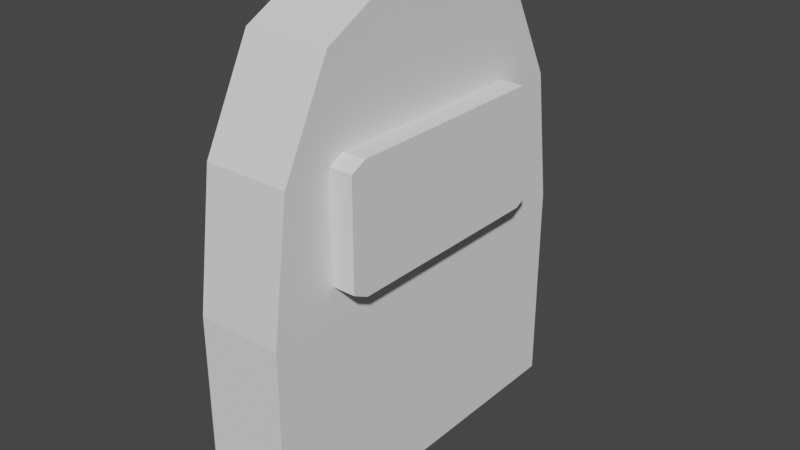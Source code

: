 # Source: Gravestone_01.blend  (saved by Blender 3.1.7; exported with 4.5.12 LTS)
import bpy
from mathutils import Matrix  # noqa: F401  (used for matrix-valued properties, if any)

bpy.ops.wm.read_factory_settings(use_empty=True)
scene = bpy.context.scene
scene.name = 'Scene'

# ---- collections
col_collection = bpy.data.collections.new('Collection'); scene.collection.children.link(col_collection)

# ---- world
world_world = bpy.data.worlds.new('World'); scene.world = world_world
world_world.use_nodes = True; world_world.node_tree.nodes.clear()
_N = world_world.node_tree.nodes; _L = world_world.node_tree.links
n0 = _N.new('ShaderNodeOutputWorld'); n0.name = 'World Output'; n0.location = (300, 300)
n1 = _N.new('ShaderNodeBackground'); n1.name = 'Background'; n1.location = (10, 300)
n1.inputs[0].default_value = (0.05088, 0.05088, 0.05088, 1.0)
_L.new(n1.outputs[0], n0.inputs[0])
n0.is_active_output = True
world_world.color = (0.05088, 0.05088, 0.05088)
world_world.use_sun_shadow = False
world_world.sun_shadow_jitter_overblur = 0.0

# ---- meshes
me_cube_001 = bpy.data.meshes.new('Cube.001')
me_cube_001.from_pydata([(-1.0, -1.547, 5.96e-08), (-1.0, 1.547, 5.96e-08), (1.0, -1.547, 5.96e-08), (1.0, 1.547, 5.96e-08), (-1.0, -1.547, 0.8827), (-1.0, -0.4295, 2.0), (-1.0, -1.397, 1.441), (-1.0, -0.9881, 1.85), (-1.0, 0.4295, 2.0), (-1.0, 1.547, 0.8827), (-1.0, 0.9881, 1.85), (-1.0, 1.397, 1.441), (1.0, -0.4295, 2.0), (1.0, -1.547, 0.8827), (1.0, -0.9881, 1.85), (1.0, -1.397, 1.441), (1.0, 1.547, 0.8827), (1.0, 0.4295, 2.0), (1.0, 1.397, 1.441), (1.0, 0.9881, 1.85)], [], [(17, 8, 5, 12), (3, 16, 18, 19, 17, 12, 14, 15, 13, 2), (0, 4, 6, 7, 5, 8, 10, 11, 9, 1), (1, 3, 2, 0), (1, 9, 16, 3), (8, 17, 19, 10), (10, 19, 18, 11), (11, 18, 16, 9), (12, 5, 7, 14), (14, 7, 6, 15), (15, 6, 4, 13), (2, 13, 4, 0)])
_uv = me_cube_001.uv_layers.new(name='UVMap')
_uv.uv.foreach_set('vector', [0.625, 0.5903, 0.875, 0.5903, 0.875, 0.6597, 0.625, 0.6597, 0.375, 0.5, 0.4853, 0.5, 0.5552, 0.5121, 0.6063, 0.5451, 0.625, 0.5903, 0.625, 0.6597, 0.6063, 0.7049, 0.5552, 0.7379, 0.4853, 0.75, 0.375, 0.75, 0.375, 0.0, 0.4853, 0.0, 0.5552, 0.0121, 0.6063, 0.04515, 0.625, 0.09029, 0.625, 0.1597, 0.6063, 0.2049, 0.5552, 0.2379, 0.4853, 0.25, 0.375, 0.25, 0.125, 0.5, 0.375, 0.5, 0.375, 0.75, 0.125, 0.75, 0.375, 0.25, 0.4853, 0.25, 0.4853, 0.5, 0.375, 0.5, 0.875, 0.5903, 0.625, 0.5903, 0.625, 0.5451, 0.875, 0.5451, 0.625, 0.25, 0.625, 0.5, 0.5552, 0.5, 0.5552, 0.25, 0.5552, 0.25, 0.5552, 0.5, 0.4853, 0.5, 0.4853, 0.25, 0.625, 0.6597, 0.875, 0.6597, 0.875, 0.7049, 0.625, 0.7049, 0.625, 0.75, 0.625, 1.0, 0.5552, 1.0, 0.5552, 0.75, 0.5552, 0.75, 0.5552, 1.0, 0.4853, 1.0, 0.4853, 0.75, 0.375, 0.75, 0.4853, 0.75, 0.4853, 1.0, 0.375, 1.0])
me_cube_001.use_remesh_fix_poles = True
me_cube_001.use_remesh_preserve_attributes = False
me_cube_001.update()
me_cube_002 = bpy.data.meshes.new('Cube.002')
me_cube_002.from_pydata([(0.5152, -0.8712, -1.0), (0.5152, -1.0, -0.8712), (0.5152, -1.0, 0.8712), (0.5152, -0.8712, 1.0), (0.5152, 1.0, -0.8712), (0.5152, 0.8712, -1.0), (0.5152, 0.8712, 1.0), (0.5152, 1.0, 0.8712), (1.0, -1.0, -0.8712), (1.0, -0.8712, -1.0), (1.0, -0.8712, 1.0), (1.0, -1.0, 0.8712), (1.0, 0.8712, -1.0), (1.0, 1.0, -0.8712), (1.0, 1.0, 0.8712), (1.0, 0.8712, 1.0)], [], [(8, 11, 2, 1), (12, 13, 14, 15, 10, 11, 8, 9), (15, 6, 3, 10), (0, 1, 2, 3, 6, 7, 4, 5), (4, 7, 14, 13), (12, 5, 4, 13), (6, 15, 14, 7), (0, 9, 8, 1), (10, 3, 2, 11), (5, 12, 9, 0)])
_uv = me_cube_002.uv_layers.new(name='UVMap')
_uv.uv.foreach_set('vector', [0.3911, 0.75, 0.6089, 0.75, 0.6089, 1.0, 0.3911, 1.0, 0.375, 0.5161, 0.3911, 0.5, 0.6089, 0.5, 0.625, 0.5161, 0.625, 0.7339, 0.6089, 0.75, 0.3911, 0.75, 0.375, 0.7339, 0.625, 0.5161, 0.875, 0.5161, 0.875, 0.7339, 0.625, 0.7339, 0.375, 0.0161, 0.3911, 0.0, 0.6089, 0.0, 0.625, 0.0161, 0.625, 0.2339, 0.6089, 0.25, 0.3911, 0.25, 0.375, 0.2339, 0.3911, 0.25, 0.6089, 0.25, 0.6089, 0.5, 0.3911, 0.5, 0.375, 0.5161, 0.125, 0.5161, 0.125, 0.5, 0.375, 0.5, 0.625, 0.25, 0.625, 0.5, 0.6089, 0.5, 0.6089, 0.25, 0.125, 0.7339, 0.375, 0.7339, 0.375, 0.75, 0.125, 0.75, 0.625, 0.75, 0.625, 1.0, 0.6089, 1.0, 0.6089, 0.75, 0.125, 0.5161, 0.375, 0.5161, 0.375, 0.7339, 0.125, 0.7339])
me_cube_002.use_remesh_fix_poles = True
me_cube_002.use_remesh_preserve_attributes = False
me_cube_002.update()

# ---- objects
ob_cube = bpy.data.objects.new('Cube', me_cube_001)
ob_cube_001 = bpy.data.objects.new('Cube.001', me_cube_002)

# ---- transforms, parenting, visibility, modifiers, constraints
ob_cube.location = (0.0, 0.0, 0.0)
ob_cube.scale = (0.3511, 1.0, 1.951)
_m = ob_cube.modifiers.new('Boolean', 'BOOLEAN')
_m.object = ob_cube_001
ob_cube_001.location = (0.05859, 0.0, 2.401)
ob_cube_001.scale = (0.4802, 1.0, 0.4983)

# ---- collection membership
col_collection.objects.link(ob_cube)
col_collection.objects.link(ob_cube_001)

# ---- scene / render settings (as saved in the file)
scene.frame_start = 1; scene.frame_end = 250; scene.frame_set(1)
scene.render.engine = 'BLENDER_EEVEE_NEXT'
scene.cycles.sampling_pattern = 'TABULATED_SOBOL'
scene.cycles.use_light_tree = False
scene.view_settings.view_transform = 'Filmic'
bpy.context.view_layer.update()

# ---- added for rendering (the .blend has no active camera and no usable light): camera, sun
cam_auto = bpy.data.cameras.new('AutoCamera')
cam_auto.lens = 50.0
cam_auto.sensor_width = 36.0
cam_auto.clip_end = 1000.0
ob_auto_camera = bpy.data.objects.new('AutoCamera', cam_auto)
scene.collection.objects.link(ob_auto_camera)
ob_auto_camera.location = (4.77348, -5.61558, 5.69433)
ob_auto_camera.rotation_euler = (1.09748, -7.21219e-08, 0.694738)
scene.camera = ob_auto_camera
light_auto_sun = bpy.data.lights.new('AutoSun', 'SUN')
light_auto_sun.energy = 3.0
light_auto_sun.angle = 0.0523599
ob_auto_sun = bpy.data.objects.new('AutoSun', light_auto_sun)
scene.collection.objects.link(ob_auto_sun)
ob_auto_sun.rotation_euler = (0.872665, 0.174533, 0.523599)
bpy.context.view_layer.update()

